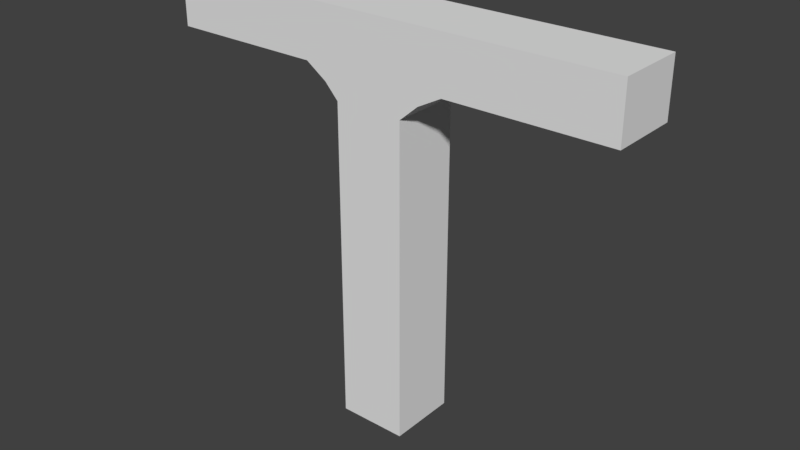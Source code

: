 # Source: supportBeamMidFrag.blend  (saved by Blender 2.79.0; exported with 4.5.12 LTS)
import bpy
from mathutils import Matrix  # noqa: F401  (used for matrix-valued properties, if any)

bpy.ops.wm.read_factory_settings(use_empty=True)
scene = bpy.context.scene
scene.name = 'Scene'

# ---- collections
col_collection_1 = bpy.data.collections.new('Collection 1'); scene.collection.children.link(col_collection_1)

# ---- materials (node trees are filled in below, after node groups)
mat_material = bpy.data.materials.new('Material')
mat_material.alpha_threshold = 0.0
mat_material.use_transparent_shadow = False
mat_material.roughness = 0.5
mat_material.line_color = (0.0, 0.0, 0.0, 1.0)

# ---- material node trees

# ---- world
world_world = bpy.data.worlds.new('World'); scene.world = world_world
world_world.color = (0.05088, 0.05088, 0.05088)
world_world.use_sun_shadow = False
world_world.sun_shadow_jitter_overblur = 0.0
world_world.cycles.sampling_method = 'MANUAL'

# ---- meshes
me_cube_003 = bpy.data.meshes.new('Cube.003')
me_cube_003.from_pydata([(1.0, 1.0, -1.0), (1.0, -1.0, -1.0), (-1.0, -1.0, -1.0), (-1.0, 1.0, -1.0), (1.545, 1.0, -0.6676), (1.545, -1.0, -0.6676), (-1.397, -1.0, -0.6599), (-1.397, 1.0, -0.6599), (1.0, 1.0, -0.5871), (1.0, -1.0, -0.5871), (-1.0, -1.0, -0.5871), (-1.0, 1.0, -0.5871), (-1.0, 1.0, 0.1139), (-1.0, -1.0, 0.1139), (1.0, -1.0, 0.1139), (1.0, 1.0, 0.1139)], [], [(0, 1, 2, 3), (4, 0, 3, 7), (8, 4, 7, 11), (1, 5, 6, 2), (15, 8, 11, 12), (6, 10, 11, 7), (5, 9, 10, 6), (4, 8, 9, 5), (8, 15, 14, 9), (9, 14, 13, 10), (10, 13, 12, 11), (3, 2, 6, 7), (1, 0, 4, 5), (15, 12, 13, 14)])
me_cube_003.materials.append(mat_material)
me_cube_003.use_remesh_preserve_volume = False
me_cube_003.use_remesh_preserve_attributes = False
me_cube_003.use_mirror_vertex_groups = False
me_cube_003.update()
me_cube_002 = bpy.data.meshes.new('Cube.002')
me_cube_002.from_pydata([(1.0, 1.0, -1.0), (1.0, -1.0, -1.0), (1.545, 1.0, -0.6676), (1.545, -1.0, -0.6676), (6.872, 1.0, -1.0), (6.872, -1.0, -1.0), (6.872, 1.0, -0.7299), (6.872, -1.0, -0.7299), (2.231, 1.0, -0.7299), (2.231, 1.0, -1.0), (2.231, -1.0, -0.7299), (2.231, -1.0, -1.0)], [], [(9, 8, 6, 4), (4, 6, 7, 5), (8, 10, 7, 6), (10, 11, 5, 7), (11, 9, 4, 5), (1, 0, 9, 11), (3, 1, 11, 10), (2, 3, 10, 8), (0, 2, 8, 9), (1, 3, 2, 0)])
me_cube_002.materials.append(mat_material)
me_cube_002.use_remesh_preserve_volume = False
me_cube_002.use_remesh_preserve_attributes = False
me_cube_002.use_mirror_vertex_groups = False
me_cube_002.update()
me_cube_001 = bpy.data.meshes.new('Cube.001')
me_cube_001.from_pydata([(-1.0, -1.0, -1.0), (-1.0, 1.0, -1.0), (-1.397, -1.0, -0.6599), (-1.397, 1.0, -0.6599), (-6.509, -1.0, -1.0), (-6.509, 1.0, -1.0), (-6.509, -1.0, -0.7299), (-6.509, 1.0, -0.7299), (-2.002, -1.0, -1.0), (-2.002, 1.0, -1.0), (-2.002, -1.0, -0.7299), (-2.002, 1.0, -0.7299)], [], [(9, 8, 4, 5), (4, 6, 7, 5), (8, 10, 6, 4), (10, 11, 7, 6), (11, 9, 5, 7), (3, 1, 9, 11), (2, 3, 11, 10), (0, 2, 10, 8), (1, 0, 8, 9), (1, 3, 2, 0)])
me_cube_001.materials.append(mat_material)
me_cube_001.use_remesh_preserve_volume = False
me_cube_001.use_remesh_preserve_attributes = False
me_cube_001.use_mirror_vertex_groups = False
me_cube_001.update()
me_cube = bpy.data.meshes.new('Cube')
me_cube.from_pydata([(1.0, 1.0, 1.0), (1.0, -1.0, 1.0), (-1.0, -1.0, 1.0), (-1.0, 1.0, 1.0), (-1.0, 1.0, 0.1139), (-1.0, -1.0, 0.1139), (1.0, -1.0, 0.1139), (1.0, 1.0, 0.1139)], [], [(0, 3, 2, 1), (7, 0, 1, 6), (6, 1, 2, 5), (5, 2, 3, 4), (7, 6, 5, 4), (0, 7, 4, 3)])
me_cube.materials.append(mat_material)
me_cube.use_remesh_preserve_volume = False
me_cube.use_remesh_preserve_attributes = False
me_cube.use_mirror_vertex_groups = False
me_cube.update()

# ---- objects
ob_beam_003 = bpy.data.objects.new('beam.003', me_cube_003)
ob_beam_002 = bpy.data.objects.new('beam.002', me_cube_002)
ob_beam_001 = bpy.data.objects.new('beam.001', me_cube_001)
ob_beam = bpy.data.objects.new('beam', me_cube)

# ---- transforms, parenting, visibility, modifiers, constraints
ob_beam_003.location = (0.0, 0.0, 1.465)
ob_beam_003.scale = (0.2448, 0.2448, -1.44)
ob_beam_003.lock_rotations_4d = False
ob_beam_003.empty_display_type = 'ARROWS'
ob_beam_003.lineart.crease_threshold = 0.0
ob_beam_002.location = (0.0, 0.0, 1.465)
ob_beam_002.scale = (0.2448, 0.2448, -1.44)
ob_beam_002.lock_rotations_4d = False
ob_beam_002.empty_display_type = 'ARROWS'
ob_beam_002.lineart.crease_threshold = 0.0
ob_beam_001.location = (0.0, 0.0, 1.465)
ob_beam_001.scale = (0.2448, 0.2448, -1.44)
ob_beam_001.lock_rotations_4d = False
ob_beam_001.empty_display_type = 'ARROWS'
ob_beam_001.lineart.crease_threshold = 0.0
ob_beam.location = (0.0, 0.0, 1.465)
ob_beam.scale = (0.2448, 0.2448, -1.44)
ob_beam.lock_rotations_4d = False
ob_beam.empty_display_type = 'ARROWS'
ob_beam.lineart.crease_threshold = 0.0

# ---- collection membership
col_collection_1.objects.link(ob_beam_003)
col_collection_1.objects.link(ob_beam_002)
col_collection_1.objects.link(ob_beam_001)
col_collection_1.objects.link(ob_beam)

# ---- scene / render settings (as saved in the file)
scene.frame_start = 1; scene.frame_end = 250; scene.frame_set(1)
scene.render.engine = 'BLENDER_EEVEE_NEXT'
scene.render.resolution_percentage = 50
scene.render.dither_intensity = 0.0
scene.cycles.use_denoising = False
scene.cycles.samples = 128
scene.cycles.sampling_pattern = 'TABULATED_SOBOL'
scene.cycles.use_adaptive_sampling = False
scene.cycles.use_light_tree = False
scene.cycles.blur_glossy = 0.0
scene.cycles.sample_clamp_indirect = 0.0
scene.view_settings.view_transform = 'Standard'
bpy.context.view_layer.update()

# ---- added for rendering (the .blend has no active camera and no usable light): camera, sun
cam_auto = bpy.data.cameras.new('AutoCamera')
cam_auto.lens = 50.0
cam_auto.sensor_width = 36.0
cam_auto.clip_end = 1000.0
ob_auto_camera = bpy.data.objects.new('AutoCamera', cam_auto)
scene.collection.objects.link(ob_auto_camera)
ob_auto_camera.location = (4.10444, -4.87206, 4.713)
ob_auto_camera.rotation_euler = (1.09748, -7.21219e-08, 0.694738)
scene.camera = ob_auto_camera
light_auto_sun = bpy.data.lights.new('AutoSun', 'SUN')
light_auto_sun.energy = 3.0
light_auto_sun.angle = 0.0523599
ob_auto_sun = bpy.data.objects.new('AutoSun', light_auto_sun)
scene.collection.objects.link(ob_auto_sun)
ob_auto_sun.rotation_euler = (0.872665, 0.174533, 0.523599)
bpy.context.view_layer.update()
